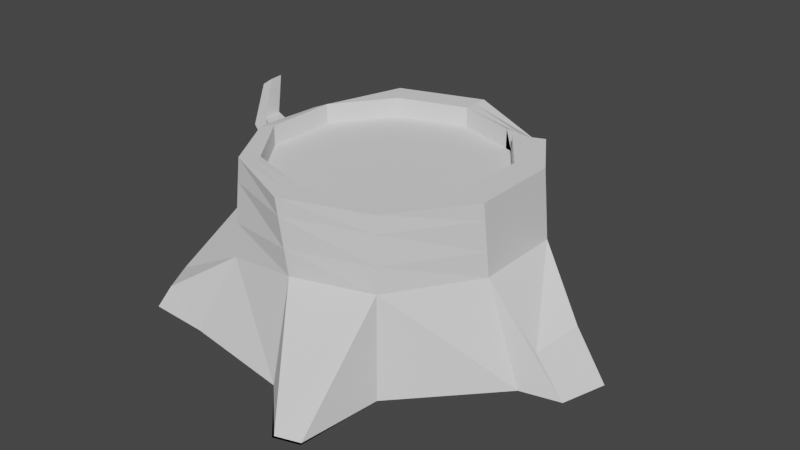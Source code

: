 # Source: tree.blend  (saved by Blender 3.1.7; exported with 4.5.12 LTS)
import bpy
from mathutils import Matrix  # noqa: F401  (used for matrix-valued properties, if any)

bpy.ops.wm.read_factory_settings(use_empty=True)
scene = bpy.context.scene
scene.name = 'Scene'

# ---- world
world_world = bpy.data.worlds.new('World'); scene.world = world_world
world_world.use_nodes = True; world_world.node_tree.nodes.clear()
_N = world_world.node_tree.nodes; _L = world_world.node_tree.links
n0 = _N.new('ShaderNodeOutputWorld'); n0.name = 'World Output'; n0.location = (300, 300)
n1 = _N.new('ShaderNodeBackground'); n1.name = 'Background'; n1.location = (10, 300)
n1.inputs[0].default_value = (0.05088, 0.05088, 0.05088, 1.0)
_L.new(n1.outputs[0], n0.inputs[0])
n0.is_active_output = True
world_world.color = (0.05088, 0.05088, 0.05088)
world_world.use_sun_shadow = False
world_world.sun_shadow_jitter_overblur = 0.0

# ---- meshes
me_cylinder_001 = bpy.data.meshes.new('Cylinder.001')
me_cylinder_001.from_pydata([(-1.153e-09, 0.8066, 1.097), (0.4741, 0.6526, 1.097), (0.7671, 0.2493, 1.097), (0.7671, -0.2493, 1.097), (0.4741, -0.6526, 1.097), (-7.167e-08, -0.8066, 1.097), (-0.4741, -0.6526, 1.097), (-0.7671, -0.2493, 1.097), (-0.7671, 0.2493, 1.097), (-0.4741, 0.6526, 1.097), (0.4193, 0.6704, 1.097), (0.5076, 0.6065, 1.097), (-0.7671, 0.07116, 1.097), (-0.7671, -0.11, 1.097)], [], [(1, 10, 0, 9, 8, 12, 13, 7, 6, 5, 4, 3, 2, 11)])
_uv = me_cylinder_001.uv_layers.new(name='UVMap')
_uv.uv.foreach_set('vector', [0.3911, 0.4442, 0.3748, 0.4495, 0.25, 0.49, 0.1089, 0.4442, 0.02175, 0.3242, 0.02175, 0.2712, 0.02175, 0.2173, 0.02175, 0.1758, 0.1089, 0.05584, 0.25, 0.01, 0.3911, 0.05584, 0.4783, 0.1758, 0.4783, 0.3242, 0.401, 0.4304])
me_cylinder_001.use_remesh_fix_poles = True
me_cylinder_001.use_remesh_preserve_attributes = False
me_cylinder_001.update()
me_cylinder = bpy.data.meshes.new('Cylinder')
me_cylinder.from_pydata([(0.001474, 1.063, -0.9987), (0.0, 1.0, 1.372), (0.6262, 0.8599, -0.9987), (1.203, 0.4103, -0.9987), (0.9511, 0.309, 1.372), (1.203, -0.2466, -0.9987), (0.9511, -0.309, 1.372), (0.6262, -0.8599, -0.9987), (0.5878, -0.809, 1.372), (0.04723, -1.137, -0.9987), (-8.742e-08, -1.0, 1.372), (-0.7589, -1.015, -0.9987), (-0.5484, -0.7624, 1.393), (-1.121, -0.3317, -0.9987), (-0.8384, -0.298, 1.359), (-0.973, 0.3242, -0.9987), (-0.8853, 0.2524, 1.269), (-0.6233, 0.8599, -0.9987), (-0.5878, 0.809, 1.372), (0.0, 1.0, 0.3671), (0.5878, 0.809, 0.3671), (0.9459, 0.3909, 0.3442), (0.9459, -0.2271, 0.3442), (0.5878, -0.809, 0.3671), (0.02925, -0.9482, 0.3207), (-0.5756, -0.8199, 0.05006), (-0.9445, -0.3123, 0.3869), (-0.9703, 0.3047, 0.3942), (-0.5878, 0.809, 0.3671), (-1.153e-09, 0.8066, 1.372), (0.7671, 0.2493, 1.372), (0.7671, -0.2493, 1.372), (0.4741, -0.6526, 1.372), (-7.167e-08, -0.8066, 1.372), (-0.4741, -0.6526, 1.372), (-0.7671, -0.2493, 1.372), (-0.7671, 0.2493, 1.372), (-0.4741, 0.6526, 1.372), (-1.153e-09, 0.8066, 1.097), (0.4741, 0.6526, 1.097), (0.7671, 0.2493, 1.097), (0.7671, -0.2493, 1.097), (0.4741, -0.6526, 1.097), (-7.167e-08, -0.8066, 1.097), (-0.4741, -0.6526, 1.097), (-0.7671, -0.2493, 1.097), (-0.7671, 0.2493, 1.097), (-0.4741, 0.6526, 1.097), (-0.5424, 0.997, -0.2332), (-0.6423, 1.201, -0.9987), (-0.2909, 1.461, -0.9987), (-0.2118, 1.241, -0.1241), (0.5539, 0.8834, -0.9987), (0.4733, 0.9193, 1.093), (0.5198, 0.8311, 0.3671), (0.4193, 0.6704, 1.372), (0.4193, 0.6704, 1.097), (0.8522, 0.7429, -0.9584), (0.7117, 0.681, 1.374), (0.7401, 0.6655, 0.3234), (0.5076, 0.6065, 1.372), (0.5076, 0.6065, 1.097), (1.374, 0.09435, -0.2814), (1.57, 0.1313, -0.9987), (1.474, -0.1796, -0.9987), (1.284, -0.1982, -0.4544), (0.5607, -1.426, -0.9987), (0.5712, -1.44, -0.9987), (0.3996, -1.495, -0.9987), (0.3992, -1.478, -0.9987), (-1.124, -0.9292, -0.692), (-1.196, -0.9935, -0.9987), (-1.37, -0.7043, -0.9987), (-1.251, -0.6973, -0.692), (-1.026, 0.08985, -0.9987), (-0.8685, 0.05576, 1.301), (-0.9611, 0.0843, 0.3916), (-0.7671, 0.07116, 1.372), (-0.7671, 0.07116, 1.097), (-0.8515, -0.1443, 1.334), (-0.7671, -0.11, 1.372), (-0.7671, -0.11, 1.097), (-1.08, -0.1485, -0.9987), (-0.9517, -0.14, 0.3889), (0.0, 1.0, 1.134), (0.9498, 0.3284, 1.128), (0.9498, -0.2896, 1.128), (0.5878, -0.809, 1.134), (0.006933, -0.9877, 1.123), (-0.5549, -0.776, 1.075), (-0.8635, -0.3014, 1.128), (-0.9054, 0.2648, 1.061), (-0.5878, 0.809, 1.134), (0.4843, 0.8984, 0.9208), (0.7185, 0.6773, 1.125), (-0.8905, 0.06252, 1.085), (-0.8752, -0.1433, 1.11), (0.6455, 0.7494, 0.8357), (0.9478, 0.3618, 0.709), (0.9478, -0.2562, 0.709), (0.5878, -0.809, 0.7238), (0.01886, -0.9666, 0.6939), (-0.5659, -0.7995, 0.5269), (-0.9068, -0.3072, 0.7319), (-0.9401, 0.2862, 0.7046), (-0.5878, 0.809, 0.7238), (0.527, -0.7254, 1.372), (-7.9e-08, -0.8966, 1.372), (0.8527, -0.2771, 1.372), (-6.163e-10, 0.8966, 1.372), (0.8527, 0.2771, 1.372), (-0.527, 0.7254, 1.372), (-0.8221, 0.2507, 1.324), (-0.8003, -0.272, 1.366), (-0.5087, -0.7037, 1.382), (0.4444, 0.7862, 1.242), (0.5033, 0.8624, 0.6247), (0.6026, 0.6411, 1.373), (0.7301, 0.671, 0.6964), (-0.8143, 0.06399, 1.339), (-0.9282, 0.07417, 0.7144), (-0.9161, -0.1415, 0.7243), (-0.8064, -0.126, 1.354), (0.0, 1.0, 0.7238), (-1.12, 0.00825, 1.138), (-1.133, 0.1483, 1.141), (-1.24, 0.1562, 0.9961), (-1.232, 0.009454, 0.9895), (-1.163, 0.1224, 1.618), (-1.172, 0.222, 1.62), (-1.248, 0.2277, 1.517), (-1.242, 0.1233, 1.512)], [(54, 56)], [(117, 58, 97), (94, 58, 4, 85), (85, 4, 6, 86), (86, 6, 8, 87), (87, 8, 10, 88), (88, 10, 12, 89), (89, 12, 14, 90), (95, 75, 16, 91), (107, 106, 32, 33), (91, 16, 18, 92), (92, 18, 1, 84), (0, 52, 2, 57, 3, 5, 7, 9, 11, 13, 82, 74, 15, 17), (28, 19, 51, 48), (15, 27, 28, 17), (74, 76, 27, 15), (11, 25, 70, 71), (9, 24, 25, 11), (24, 9, 68, 69), (5, 22, 23, 7), (3, 21, 62, 63), (57, 59, 21, 3), (52, 54, 20, 2), (37, 36, 46, 47), (106, 108, 31, 32), (115, 109, 29, 55), (108, 110, 30, 31), (60, 20, 39), (109, 111, 37, 29), (111, 112, 36, 37), (122, 113, 35, 80), (113, 114, 34, 35), (114, 107, 33, 34), (34, 33, 43, 44), (31, 30, 40, 41), (29, 37, 47, 38), (35, 34, 44, 45), (32, 31, 41, 42), (55, 29, 38, 56), (80, 35, 45, 81), (33, 32, 42, 43), (49, 48, 51, 50), (17, 28, 48, 49), (19, 0, 50, 51), (0, 17, 49, 50), (0, 19, 54, 52), (84, 1, 53, 93), (30, 60, 61, 40), (110, 117, 60, 30), (2, 20, 59, 57), (97, 118, 59, 20), (115, 116, 93, 53), (20, 55, 39), (20, 54, 55), (63, 62, 65, 64), (22, 5, 64, 65), (5, 3, 63, 64), (21, 22, 65, 62), (67, 66, 69, 68), (9, 7, 67, 68), (7, 23, 66, 67), (23, 24, 69, 66), (71, 70, 73, 72), (26, 13, 72, 73), (25, 26, 73, 70), (13, 11, 71, 72), (36, 77, 78, 46), (112, 119, 77, 36), (82, 83, 76, 74), (96, 79, 75, 95), (90, 14, 79, 96), (13, 26, 83, 82), (77, 80, 81, 78), (119, 122, 80, 77), (103, 90, 96, 121), (96, 95, 125, 124), (123, 84, 93, 116), (105, 92, 84, 123), (104, 91, 92, 105), (120, 95, 91, 104), (102, 89, 90, 103), (101, 88, 89, 102), (100, 87, 88, 101), (99, 86, 87, 100), (98, 85, 86, 99), (118, 94, 85, 98), (59, 118, 98, 21), (21, 98, 99, 22), (22, 99, 100, 23), (23, 100, 101, 24), (24, 101, 102, 25), (25, 102, 103, 26), (76, 120, 104, 27), (27, 104, 105, 28), (28, 105, 123, 19), (19, 123, 116, 54), (83, 121, 120, 76), (26, 103, 121, 83), (75, 79, 122, 119), (16, 75, 119, 112), (55, 54, 116, 115), (58, 94, 118, 97), (4, 58, 117, 110), (12, 10, 107, 114), (14, 12, 114, 113), (79, 14, 113, 122), (18, 16, 112, 111), (1, 18, 111, 109), (6, 4, 110, 108), (53, 1, 109, 115), (8, 6, 108, 106), (10, 8, 106, 107), (60, 117, 97, 20), (125, 126, 130, 129), (95, 120, 126, 125), (120, 121, 127, 126), (121, 96, 124, 127), (131, 128, 129, 130), (127, 124, 128, 131), (124, 125, 129, 128), (126, 127, 131, 130)])
_uv = me_cylinder.uv_layers.new(name='UVMap')
_uv.uv.foreach_set('vector', [0.8886, 1.0, 0.8886, 1.0, 0.8947, 0.8663, 0.8886, 0.9407, 0.8886, 1.0, 0.8, 1.0, 0.8, 0.9407, 0.8, 0.9407, 0.8, 1.0, 0.7, 1.0, 0.7, 0.9407, 0.7, 0.9407, 0.7, 1.0, 0.6, 1.0, 0.6, 0.9407, 0.6, 0.9407, 0.6, 1.0, 0.5, 1.0, 0.5, 0.9407, 0.5, 0.9407, 0.5, 1.0, 0.4, 1.0, 0.4, 0.9407, 0.4, 0.9407, 0.4, 1.0, 0.3, 1.0, 0.3, 0.9407, 0.2357, 0.9407, 0.2357, 1.0, 0.2, 1.0, 0.2, 0.9407, 0.5, 1.0, 0.6, 1.0, 0.6, 1.0, 0.5, 1.0, 0.2, 0.9407, 0.2, 1.0, 0.1, 1.0, 0.1, 0.9407, 0.1, 0.9407, 0.1, 1.0, -7.451e-08, 1.0, -7.451e-08, 0.9407, 0.75, 0.49, 0.8748, 0.4495, 0.8911, 0.4442, 0.901, 0.4304, 0.9783, 0.3242, 0.9783, 0.1758, 0.8911, 0.05584, 0.75, 0.01, 0.6089, 0.05584, 0.5217, 0.1758, 0.5217, 0.2173, 0.5217, 0.2712, 0.5217, 0.3242, 0.6089, 0.4442, 0.1, 0.75, -7.451e-08, 0.75, -7.451e-08, 0.75, 0.1, 0.75, 0.2, 0.5, 0.2, 0.75, 0.1, 0.75, 0.1, 0.5, 0.2357, 0.5, 0.2357, 0.75, 0.2, 0.75, 0.2, 0.5, 0.4, 0.5, 0.4, 0.75, 0.4, 0.75, 0.4, 0.5, 0.5, 0.5, 0.5, 0.75, 0.4, 0.75, 0.4, 0.5, 0.5, 0.75, 0.5, 0.5, 0.5, 0.5, 0.5, 0.75, 0.7, 0.5, 0.7, 0.75, 0.6, 0.75, 0.6, 0.5, 0.8, 0.5, 0.8, 0.75, 0.8, 0.75, 0.8, 0.5, 0.8886, 0.5, 0.8886, 0.75, 0.8, 0.75, 0.8, 0.5, 0.9116, 0.5, 0.9116, 0.75, 0.9, 0.75, 0.9, 0.5, 0.1, 1.0, 0.2, 1.0, 0.2, 1.0, 0.1, 1.0, 0.6, 1.0, 0.7, 1.0, 0.7, 1.0, 0.6, 1.0, 0.9116, 1.0, 1.0, 1.0, 1.0, 1.0, 0.9116, 1.0, 0.7, 1.0, 0.8, 1.0, 0.8, 1.0, 0.7, 1.0, 0.8886, 1.0, 0.9, 0.75, 0.9, 1.0, -7.451e-08, 1.0, 0.1, 1.0, 0.1, 1.0, -7.451e-08, 1.0, 0.1, 1.0, 0.2, 1.0, 0.2, 1.0, 0.1, 1.0, 0.2721, 1.0, 0.3, 1.0, 0.3, 1.0, 0.2721, 1.0, 0.3, 1.0, 0.4, 1.0, 0.4, 1.0, 0.3, 1.0, 0.4, 1.0, 0.5, 1.0, 0.5, 1.0, 0.4, 1.0, 0.4, 1.0, 0.5, 1.0, 0.5, 1.0, 0.4, 1.0, 0.7, 1.0, 0.8, 1.0, 0.8, 1.0, 0.7, 1.0, -7.451e-08, 1.0, 0.1, 1.0, 0.1, 1.0, -7.451e-08, 1.0, 0.3, 1.0, 0.4, 1.0, 0.4, 1.0, 0.3, 1.0, 0.6, 1.0, 0.7, 1.0, 0.7, 1.0, 0.6, 1.0, 0.9116, 1.0, 1.0, 1.0, 1.0, 1.0, 0.9116, 1.0, 0.2721, 1.0, 0.3, 1.0, 0.3, 1.0, 0.2721, 1.0, 0.5, 1.0, 0.6, 1.0, 0.6, 1.0, 0.5, 1.0, 0.1, 0.5, 0.1, 0.75, -7.451e-08, 0.75, -7.451e-08, 0.5, 0.1, 0.5, 0.1, 0.75, 0.1, 0.75, 0.1, 0.5, 1.0, 0.75, 1.0, 0.5, 1.0, 0.5, 1.0, 0.75, 0.75, 0.49, 0.6089, 0.4442, 0.6089, 0.4442, 0.75, 0.49, 1.0, 0.5, 1.0, 0.75, 0.9116, 0.75, 0.9116, 0.5, 1.0, 0.9407, 1.0, 1.0, 0.9116, 1.0, 0.9116, 0.9407, 0.8, 1.0, 0.8886, 1.0, 0.8886, 1.0, 0.8, 1.0, 0.8, 1.0, 0.8886, 1.0, 0.8886, 1.0, 0.8, 1.0, 0.9, 0.5, 0.9, 0.75, 0.8886, 0.75, 0.8886, 0.5, 0.8947, 0.8663, 0.8886, 0.8387, 0.8886, 0.75, 0.9, 0.75, 0.4242, 0.4653, 0.9116, 0.8387, 0.9116, 0.9407, 0.9116, 1.0, 0.9, 0.75, 0.0, 0.0, 0.9, 1.0, 0.9, 0.75, 0.9116, 0.75, 0.0, 0.0, 0.8, 0.5, 0.8, 0.75, 0.7, 0.75, 0.7, 0.5, 0.7, 0.75, 0.7, 0.5, 0.7, 0.5, 0.7, 0.75, 0.9783, 0.1758, 0.9783, 0.3242, 0.9783, 0.3242, 0.9783, 0.1758, 0.8, 0.75, 0.7, 0.75, 0.7, 0.75, 0.8, 0.75, 0.6, 0.5, 0.6, 0.75, 0.5, 0.75, 0.5, 0.5, 0.75, 0.01, 0.8911, 0.05584, 0.8911, 0.05584, 0.75, 0.01, 0.6, 0.5, 0.6, 0.75, 0.6, 0.75, 0.6, 0.5, 0.6, 0.75, 0.5, 0.75, 0.5, 0.75, 0.6, 0.75, 0.4, 0.5, 0.4, 0.75, 0.3, 0.75, 0.3, 0.5, 0.3, 0.75, 0.3, 0.5, 0.3, 0.5, 0.3, 0.75, 0.4, 0.75, 0.3, 0.75, 0.3, 0.75, 0.4, 0.75, 0.5217, 0.1758, 0.6089, 0.05584, 0.6089, 0.05584, 0.5217, 0.1758, 0.2, 1.0, 0.2357, 1.0, 0.2357, 1.0, 0.2, 1.0, 0.2, 1.0, 0.2357, 1.0, 0.2357, 1.0, 0.2, 1.0, 0.2721, 0.5, 0.2721, 0.75, 0.2357, 0.75, 0.2357, 0.5, 0.2721, 0.9407, 0.2721, 1.0, 0.2357, 1.0, 0.2357, 0.9407, 0.3, 0.9407, 0.3, 1.0, 0.2721, 1.0, 0.2721, 0.9407, 0.3, 0.5, 0.3, 0.75, 0.2721, 0.75, 0.2721, 0.5, 0.2357, 1.0, 0.2721, 1.0, 0.2721, 1.0, 0.2357, 1.0, 0.2357, 1.0, 0.2721, 1.0, 0.2721, 1.0, 0.2357, 1.0, 0.3, 0.8387, 0.3, 0.9407, 0.2721, 0.9407, 0.2721, 0.8387, 0.2721, 0.9407, 0.2357, 0.9407, 0.2357, 0.9407, 0.2721, 0.9407, 1.0, 0.8387, 1.0, 0.9407, 0.9116, 0.9407, 0.9116, 0.8387, 0.1, 0.8387, 0.1, 0.9407, -7.451e-08, 0.9407, -7.451e-08, 0.8387, 0.2, 0.8387, 0.2, 0.9407, 0.1, 0.9407, 0.1, 0.8387, 0.2357, 0.8387, 0.2357, 0.9407, 0.2, 0.9407, 0.2, 0.8387, 0.4, 0.8387, 0.4, 0.9407, 0.3, 0.9407, 0.3, 0.8387, 0.5, 0.8387, 0.5, 0.9407, 0.4, 0.9407, 0.4, 0.8387, 0.6, 0.8387, 0.6, 0.9407, 0.5, 0.9407, 0.5, 0.8387, 0.7, 0.8387, 0.7, 0.9407, 0.6, 0.9407, 0.6, 0.8387, 0.8, 0.8387, 0.8, 0.9407, 0.7, 0.9407, 0.7, 0.8387, 0.8886, 0.8387, 0.8886, 0.9407, 0.8, 0.9407, 0.8, 0.8387, 0.8886, 0.75, 0.8886, 0.8387, 0.8, 0.8387, 0.8, 0.75, 0.8, 0.75, 0.8, 0.8387, 0.7, 0.8387, 0.7, 0.75, 0.7, 0.75, 0.7, 0.8387, 0.6, 0.8387, 0.6, 0.75, 0.6, 0.75, 0.6, 0.8387, 0.5, 0.8387, 0.5, 0.75, 0.5, 0.75, 0.5, 0.8387, 0.4, 0.8387, 0.4, 0.75, 0.4, 0.75, 0.4, 0.8387, 0.3, 0.8387, 0.3, 0.75, 0.2357, 0.75, 0.2357, 0.8387, 0.2, 0.8387, 0.2, 0.75, 0.2, 0.75, 0.2, 0.8387, 0.1, 0.8387, 0.1, 0.75, 0.1, 0.75, 0.1, 0.8387, -7.451e-08, 0.8387, -7.451e-08, 0.75, 1.0, 0.75, 1.0, 0.8387, 0.9116, 0.8387, 0.9116, 0.75, 0.2721, 0.75, 0.2721, 0.8387, 0.2357, 0.8387, 0.2357, 0.75, 0.3, 0.75, 0.3, 0.8387, 0.2721, 0.8387, 0.2721, 0.75, 0.2357, 1.0, 0.2721, 1.0, 0.2721, 1.0, 0.2357, 1.0, 0.2, 1.0, 0.2357, 1.0, 0.2357, 1.0, 0.2, 1.0, 0.0, 0.0, 0.9116, 0.75, 0.9116, 0.8387, 0.4242, 0.4653, 0.8886, 1.0, 0.8886, 0.9407, 0.8886, 0.8387, 0.8947, 0.8663, 0.8, 1.0, 0.8886, 1.0, 0.8886, 1.0, 0.8, 1.0, 0.4, 1.0, 0.5, 1.0, 0.5, 1.0, 0.4, 1.0, 0.3, 1.0, 0.4, 1.0, 0.4, 1.0, 0.3, 1.0, 0.2721, 1.0, 0.3, 1.0, 0.3, 1.0, 0.2721, 1.0, 0.1, 1.0, 0.2, 1.0, 0.2, 1.0, 0.1, 1.0, -7.451e-08, 1.0, 0.1, 1.0, 0.1, 1.0, -7.451e-08, 1.0, 0.7, 1.0, 0.8, 1.0, 0.8, 1.0, 0.7, 1.0, 0.9116, 1.0, 1.0, 1.0, 1.0, 1.0, 0.9116, 1.0, 0.6, 1.0, 0.7, 1.0, 0.7, 1.0, 0.6, 1.0, 0.5, 1.0, 0.6, 1.0, 0.6, 1.0, 0.5, 1.0, 0.8886, 1.0, 0.8886, 1.0, 0.8947, 0.8663, 0.9, 0.75, 0.2357, 0.9407, 0.2357, 0.8387, 0.2357, 0.8387, 0.2357, 0.9407, 0.2357, 0.9407, 0.2357, 0.8387, 0.2357, 0.8387, 0.2357, 0.9407, 0.2357, 0.8387, 0.2721, 0.8387, 0.2721, 0.8387, 0.2357, 0.8387, 0.2721, 0.8387, 0.2721, 0.9407, 0.2721, 0.9407, 0.2721, 0.8387, 0.2721, 0.8387, 0.2721, 0.9407, 0.2357, 0.9407, 0.2357, 0.8387, 0.2721, 0.8387, 0.2721, 0.9407, 0.2721, 0.9407, 0.2721, 0.8387, 0.2721, 0.9407, 0.2357, 0.9407, 0.2357, 0.9407, 0.2721, 0.9407, 0.2357, 0.8387, 0.2721, 0.8387, 0.2721, 0.8387, 0.2357, 0.8387])
me_cylinder.use_remesh_fix_poles = True
me_cylinder.use_remesh_preserve_attributes = False
me_cylinder.update()

# ---- objects
ob_center = bpy.data.objects.new('Center', me_cylinder_001)
ob_trunk = bpy.data.objects.new('Trunk', me_cylinder)

# ---- transforms, parenting, visibility, modifiers, constraints
ob_center.location = (0.0, 0.0, 0.5)
ob_center.scale = (1.0, 1.0, 0.5)
ob_trunk.location = (0.0, 0.0, 0.5)
ob_trunk.scale = (1.0, 1.0, 0.5)

# ---- collection membership
scene.collection.objects.link(ob_center)
scene.collection.objects.link(ob_trunk)

# ---- scene / render settings (as saved in the file)
scene.frame_start = 1; scene.frame_end = 250; scene.frame_set(1)
scene.render.engine = 'BLENDER_EEVEE_NEXT'
scene.cycles.sampling_pattern = 'TABULATED_SOBOL'
scene.cycles.use_light_tree = False
scene.view_settings.view_transform = 'Filmic'
bpy.context.view_layer.update()

# ---- added for rendering (the .blend has no active camera and no usable light): camera, sun
cam_auto = bpy.data.cameras.new('AutoCamera')
cam_auto.lens = 50.0
cam_auto.sensor_width = 36.0
cam_auto.clip_end = 1000.0
ob_auto_camera = bpy.data.objects.new('AutoCamera', cam_auto)
scene.collection.objects.link(ob_auto_camera)
ob_auto_camera.location = (4.1427, -4.86885, 3.88954)
ob_auto_camera.rotation_euler = (1.09748, -7.21219e-08, 0.694738)
scene.camera = ob_auto_camera
light_auto_sun = bpy.data.lights.new('AutoSun', 'SUN')
light_auto_sun.energy = 3.0
light_auto_sun.angle = 0.0523599
ob_auto_sun = bpy.data.objects.new('AutoSun', light_auto_sun)
scene.collection.objects.link(ob_auto_sun)
ob_auto_sun.rotation_euler = (0.872665, 0.174533, 0.523599)
bpy.context.view_layer.update()
